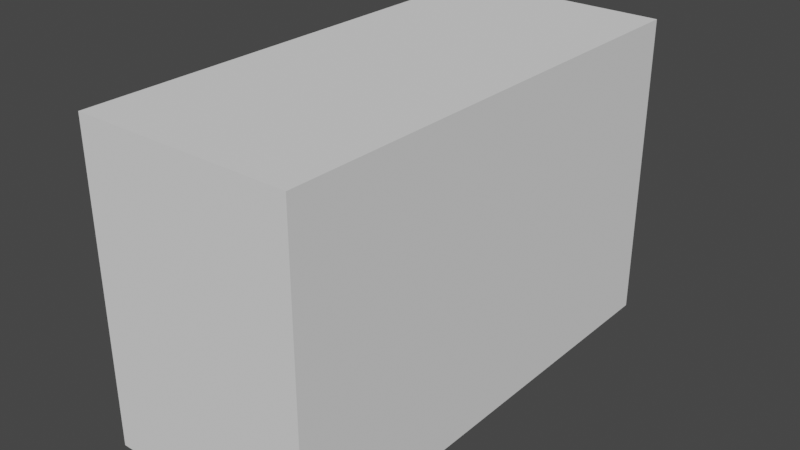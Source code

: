 # Source: parts_base.blend  (saved by Blender 3.4.6; exported with 4.5.12 LTS)
import bpy
from mathutils import Matrix  # noqa: F401  (used for matrix-valued properties, if any)

bpy.ops.wm.read_factory_settings(use_empty=True)
scene = bpy.context.scene
scene.name = 'Scene'

# ---- collections
col_collection = bpy.data.collections.new('Collection'); scene.collection.children.link(col_collection)

# ---- world
world_world = bpy.data.worlds.new('World'); scene.world = world_world
world_world.use_nodes = True; world_world.node_tree.nodes.clear()
_N = world_world.node_tree.nodes; _L = world_world.node_tree.links
n0 = _N.new('ShaderNodeOutputWorld'); n0.name = 'World Output'; n0.location = (300, 300)
n1 = _N.new('ShaderNodeBackground'); n1.name = 'Background'; n1.location = (10, 300)
n1.inputs[0].default_value = (0.05088, 0.05088, 0.05088, 1.0)
_L.new(n1.outputs[0], n0.inputs[0])
n0.is_active_output = True
world_world.color = (0.05088, 0.05088, 0.05088)
world_world.use_sun_shadow = False
world_world.sun_shadow_jitter_overblur = 0.0

# ---- meshes
me_001 = bpy.data.meshes.new('立方体.001')
me_001.from_pydata([(-1.0, -1.0, -1.0), (-1.0, -1.0, 1.0), (-1.0, 1.0, -1.0), (-1.0, 1.0, 1.0), (1.0, -1.0, -1.0), (1.0, -1.0, 1.0), (1.0, 1.0, -1.0), (1.0, 1.0, 1.0)], [], [(0, 1, 3, 2), (2, 3, 7, 6), (6, 7, 5, 4), (4, 5, 1, 0), (2, 6, 4, 0), (7, 3, 1, 5)])
_uv = me_001.uv_layers.new(name='UVマップ')
_uv.uv.foreach_set('vector', [0.375, 0.0, 0.625, 0.0, 0.625, 0.25, 0.375, 0.25, 0.375, 0.25, 0.625, 0.25, 0.625, 0.5, 0.375, 0.5, 0.375, 0.5, 0.625, 0.5, 0.625, 0.75, 0.375, 0.75, 0.375, 0.75, 0.625, 0.75, 0.625, 1.0, 0.375, 1.0, 0.125, 0.5, 0.375, 0.5, 0.375, 0.75, 0.125, 0.75, 0.625, 0.5, 0.875, 0.5, 0.875, 0.75, 0.625, 0.75])
me_001.update()

# ---- objects
ob_001 = bpy.data.objects.new('立方体.001', me_001)

# ---- transforms, parenting, visibility, modifiers, constraints
ob_001.location = (0.0, -0.4566, 0.0)
ob_001.scale = (9.16, 20.49, 13.08)

# ---- collection membership
col_collection.objects.link(ob_001)

# ---- scene / render settings (as saved in the file)
scene.frame_start = 1; scene.frame_end = 250; scene.frame_set(1)
scene.render.engine = 'CYCLES'
scene.cycles.sampling_pattern = 'TABULATED_SOBOL'
scene.cycles.use_light_tree = False
scene.view_settings.view_transform = 'Filmic'
bpy.context.view_layer.update()

# ---- added for rendering (the .blend has no active camera and no usable light): camera, sun
cam_auto = bpy.data.cameras.new('AutoCamera')
cam_auto.lens = 50.0
cam_auto.sensor_width = 36.0
cam_auto.clip_end = 1000.0
ob_auto_camera = bpy.data.objects.new('AutoCamera', cam_auto)
scene.collection.objects.link(ob_auto_camera)
ob_auto_camera.location = (48.064, -58.1333, 38.4512)
ob_auto_camera.rotation_euler = (1.09748, -7.21219e-08, 0.694738)
scene.camera = ob_auto_camera
light_auto_sun = bpy.data.lights.new('AutoSun', 'SUN')
light_auto_sun.energy = 3.0
light_auto_sun.angle = 0.0523599
ob_auto_sun = bpy.data.objects.new('AutoSun', light_auto_sun)
scene.collection.objects.link(ob_auto_sun)
ob_auto_sun.rotation_euler = (0.872665, 0.174533, 0.523599)
bpy.context.view_layer.update()
